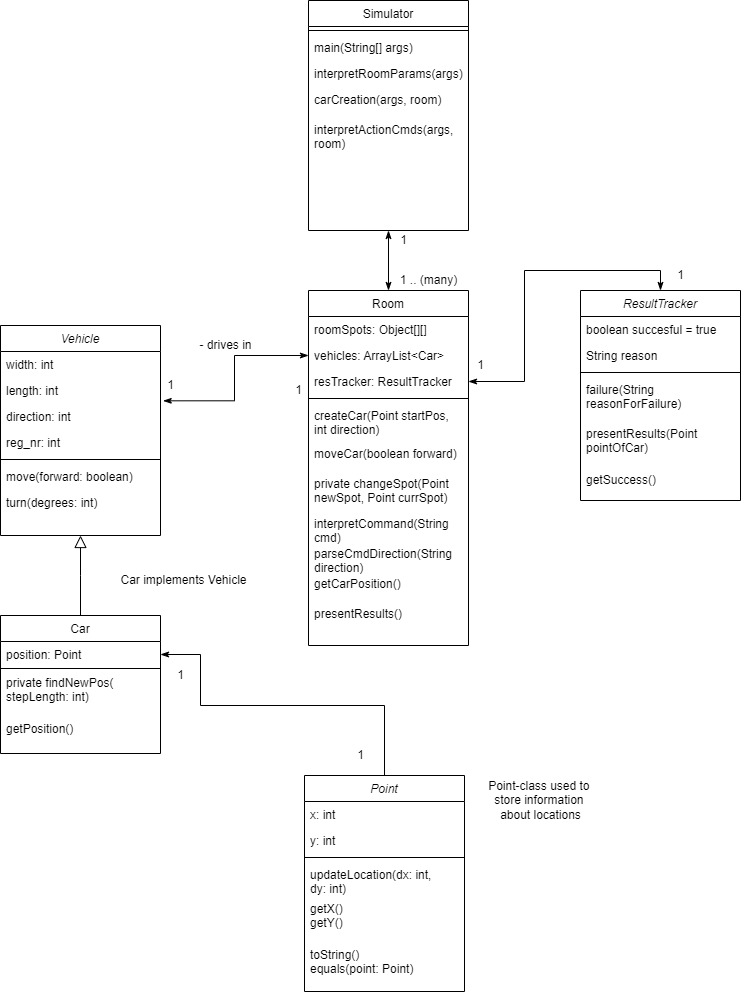

The diagram above was exported from draw.io. Its source (the exported page's mxGraphModel, read from the mxfile embedded in the PNG):
<mxGraphModel dx="1151" dy="411" grid="1" gridSize="10" guides="1" tooltips="1" connect="1" arrows="1" fold="1" page="1" pageScale="1" pageWidth="827" pageHeight="1169" math="0" shadow="0">
  <root>
    <mxCell id="WIyWlLk6GJQsqaUBKTNV-0" />
    <mxCell id="WIyWlLk6GJQsqaUBKTNV-1" parent="WIyWlLk6GJQsqaUBKTNV-0" />
    <mxCell id="zkfFHV4jXpPFQw0GAbJ--0" value="Vehicle" style="swimlane;fontStyle=2;align=center;verticalAlign=top;childLayout=stackLayout;horizontal=1;startSize=26;horizontalStack=0;resizeParent=1;resizeLast=0;collapsible=1;marginBottom=0;rounded=0;shadow=0;strokeWidth=1;" parent="WIyWlLk6GJQsqaUBKTNV-1" vertex="1">
      <mxGeometry x="30" y="440" width="160" height="210" as="geometry">
        <mxRectangle x="230" y="140" width="160" height="26" as="alternateBounds" />
      </mxGeometry>
    </mxCell>
    <mxCell id="zkfFHV4jXpPFQw0GAbJ--1" value="width: int" style="text;align=left;verticalAlign=top;spacingLeft=4;spacingRight=4;overflow=hidden;rotatable=0;points=[[0,0.5],[1,0.5]];portConstraint=eastwest;" parent="zkfFHV4jXpPFQw0GAbJ--0" vertex="1">
      <mxGeometry y="26" width="160" height="26" as="geometry" />
    </mxCell>
    <mxCell id="W6wfzEaPozBIiELcA5Cj-2" value="length: int" style="text;align=left;verticalAlign=top;spacingLeft=4;spacingRight=4;overflow=hidden;rotatable=0;points=[[0,0.5],[1,0.5]];portConstraint=eastwest;" parent="zkfFHV4jXpPFQw0GAbJ--0" vertex="1">
      <mxGeometry y="52" width="160" height="26" as="geometry" />
    </mxCell>
    <mxCell id="W6wfzEaPozBIiELcA5Cj-1" value="direction: int" style="text;align=left;verticalAlign=top;spacingLeft=4;spacingRight=4;overflow=hidden;rotatable=0;points=[[0,0.5],[1,0.5]];portConstraint=eastwest;" parent="zkfFHV4jXpPFQw0GAbJ--0" vertex="1">
      <mxGeometry y="78" width="160" height="26" as="geometry" />
    </mxCell>
    <mxCell id="W6wfzEaPozBIiELcA5Cj-3" value="reg_nr: int" style="text;align=left;verticalAlign=top;spacingLeft=4;spacingRight=4;overflow=hidden;rotatable=0;points=[[0,0.5],[1,0.5]];portConstraint=eastwest;" parent="zkfFHV4jXpPFQw0GAbJ--0" vertex="1">
      <mxGeometry y="104" width="160" height="26" as="geometry" />
    </mxCell>
    <mxCell id="zkfFHV4jXpPFQw0GAbJ--4" value="" style="line;html=1;strokeWidth=1;align=left;verticalAlign=middle;spacingTop=-1;spacingLeft=3;spacingRight=3;rotatable=0;labelPosition=right;points=[];portConstraint=eastwest;" parent="zkfFHV4jXpPFQw0GAbJ--0" vertex="1">
      <mxGeometry y="130" width="160" height="8" as="geometry" />
    </mxCell>
    <mxCell id="zkfFHV4jXpPFQw0GAbJ--5" value="move(forward: boolean)" style="text;align=left;verticalAlign=top;spacingLeft=4;spacingRight=4;overflow=hidden;rotatable=0;points=[[0,0.5],[1,0.5]];portConstraint=eastwest;" parent="zkfFHV4jXpPFQw0GAbJ--0" vertex="1">
      <mxGeometry y="138" width="160" height="26" as="geometry" />
    </mxCell>
    <mxCell id="W6wfzEaPozBIiELcA5Cj-12" value="turn(degrees: int)" style="text;align=left;verticalAlign=top;spacingLeft=4;spacingRight=4;overflow=hidden;rotatable=0;points=[[0,0.5],[1,0.5]];portConstraint=eastwest;" parent="zkfFHV4jXpPFQw0GAbJ--0" vertex="1">
      <mxGeometry y="164" width="160" height="46" as="geometry" />
    </mxCell>
    <mxCell id="zkfFHV4jXpPFQw0GAbJ--6" value="Car" style="swimlane;fontStyle=0;align=center;verticalAlign=top;childLayout=stackLayout;horizontal=1;startSize=26;horizontalStack=0;resizeParent=1;resizeLast=0;collapsible=1;marginBottom=0;rounded=0;shadow=0;strokeWidth=1;" parent="WIyWlLk6GJQsqaUBKTNV-1" vertex="1">
      <mxGeometry x="30" y="730" width="160" height="138" as="geometry">
        <mxRectangle x="130" y="380" width="160" height="26" as="alternateBounds" />
      </mxGeometry>
    </mxCell>
    <mxCell id="W6wfzEaPozBIiELcA5Cj-11" value="position: Point" style="text;align=left;verticalAlign=top;spacingLeft=4;spacingRight=4;overflow=hidden;rotatable=0;points=[[0,0.5],[1,0.5]];portConstraint=eastwest;" parent="zkfFHV4jXpPFQw0GAbJ--6" vertex="1">
      <mxGeometry y="26" width="160" height="26" as="geometry" />
    </mxCell>
    <mxCell id="zkfFHV4jXpPFQw0GAbJ--9" value="" style="line;html=1;strokeWidth=1;align=left;verticalAlign=middle;spacingTop=-1;spacingLeft=3;spacingRight=3;rotatable=0;labelPosition=right;points=[];portConstraint=eastwest;" parent="zkfFHV4jXpPFQw0GAbJ--6" vertex="1">
      <mxGeometry y="52" width="160" height="2" as="geometry" />
    </mxCell>
    <mxCell id="W6wfzEaPozBIiELcA5Cj-15" value="private findNewPos(&#10;stepLength: int)" style="text;align=left;verticalAlign=top;spacingLeft=4;spacingRight=4;overflow=hidden;rotatable=0;points=[[0,0.5],[1,0.5]];portConstraint=eastwest;" parent="zkfFHV4jXpPFQw0GAbJ--6" vertex="1">
      <mxGeometry y="54" width="160" height="46" as="geometry" />
    </mxCell>
    <mxCell id="W6wfzEaPozBIiELcA5Cj-16" value="getPosition()" style="text;align=left;verticalAlign=top;spacingLeft=4;spacingRight=4;overflow=hidden;rotatable=0;points=[[0,0.5],[1,0.5]];portConstraint=eastwest;" parent="zkfFHV4jXpPFQw0GAbJ--6" vertex="1">
      <mxGeometry y="100" width="160" height="26" as="geometry" />
    </mxCell>
    <mxCell id="zkfFHV4jXpPFQw0GAbJ--12" value="" style="endArrow=block;endSize=10;endFill=0;shadow=0;strokeWidth=1;rounded=0;edgeStyle=elbowEdgeStyle;elbow=vertical;" parent="WIyWlLk6GJQsqaUBKTNV-1" source="zkfFHV4jXpPFQw0GAbJ--6" target="zkfFHV4jXpPFQw0GAbJ--0" edge="1">
      <mxGeometry width="160" relative="1" as="geometry">
        <mxPoint x="10" y="523" as="sourcePoint" />
        <mxPoint x="10" y="523" as="targetPoint" />
      </mxGeometry>
    </mxCell>
    <mxCell id="zkfFHV4jXpPFQw0GAbJ--17" value="Room" style="swimlane;fontStyle=0;align=center;verticalAlign=top;childLayout=stackLayout;horizontal=1;startSize=26;horizontalStack=0;resizeParent=1;resizeLast=0;collapsible=1;marginBottom=0;rounded=0;shadow=0;strokeWidth=1;" parent="WIyWlLk6GJQsqaUBKTNV-1" vertex="1">
      <mxGeometry x="338" y="405" width="160" height="355" as="geometry">
        <mxRectangle x="550" y="140" width="160" height="26" as="alternateBounds" />
      </mxGeometry>
    </mxCell>
    <mxCell id="W6wfzEaPozBIiELcA5Cj-0" value="roomSpots: Object[][]" style="text;align=left;verticalAlign=top;spacingLeft=4;spacingRight=4;overflow=hidden;rotatable=0;points=[[0,0.5],[1,0.5]];portConstraint=eastwest;rounded=0;shadow=0;html=0;" parent="zkfFHV4jXpPFQw0GAbJ--17" vertex="1">
      <mxGeometry y="26" width="160" height="26" as="geometry" />
    </mxCell>
    <mxCell id="W6wfzEaPozBIiELcA5Cj-5" value="vehicles: ArrayList&lt;Car&gt;" style="text;align=left;verticalAlign=top;spacingLeft=4;spacingRight=4;overflow=hidden;rotatable=0;points=[[0,0.5],[1,0.5]];portConstraint=eastwest;rounded=0;shadow=0;html=0;" parent="zkfFHV4jXpPFQw0GAbJ--17" vertex="1">
      <mxGeometry y="52" width="160" height="26" as="geometry" />
    </mxCell>
    <mxCell id="W6wfzEaPozBIiELcA5Cj-48" value="resTracker: ResultTracker" style="text;align=left;verticalAlign=top;spacingLeft=4;spacingRight=4;overflow=hidden;rotatable=0;points=[[0,0.5],[1,0.5]];portConstraint=eastwest;rounded=0;shadow=0;html=0;" parent="zkfFHV4jXpPFQw0GAbJ--17" vertex="1">
      <mxGeometry y="78" width="160" height="26" as="geometry" />
    </mxCell>
    <mxCell id="zkfFHV4jXpPFQw0GAbJ--23" value="" style="line;html=1;strokeWidth=1;align=left;verticalAlign=middle;spacingTop=-1;spacingLeft=3;spacingRight=3;rotatable=0;labelPosition=right;points=[];portConstraint=eastwest;" parent="zkfFHV4jXpPFQw0GAbJ--17" vertex="1">
      <mxGeometry y="104" width="160" height="8" as="geometry" />
    </mxCell>
    <mxCell id="W6wfzEaPozBIiELcA5Cj-49" value="createCar(Point startPos, &#10;int direction)" style="text;align=left;verticalAlign=top;spacingLeft=4;spacingRight=4;overflow=hidden;rotatable=0;points=[[0,0.5],[1,0.5]];portConstraint=eastwest;" parent="zkfFHV4jXpPFQw0GAbJ--17" vertex="1">
      <mxGeometry y="112" width="160" height="38" as="geometry" />
    </mxCell>
    <mxCell id="W6wfzEaPozBIiELcA5Cj-50" value="moveCar(boolean forward)" style="text;align=left;verticalAlign=top;spacingLeft=4;spacingRight=4;overflow=hidden;rotatable=0;points=[[0,0.5],[1,0.5]];portConstraint=eastwest;" parent="zkfFHV4jXpPFQw0GAbJ--17" vertex="1">
      <mxGeometry y="150" width="160" height="30" as="geometry" />
    </mxCell>
    <mxCell id="zkfFHV4jXpPFQw0GAbJ--25" value="private changeSpot(Point &#10;newSpot, Point currSpot)" style="text;align=left;verticalAlign=top;spacingLeft=4;spacingRight=4;overflow=hidden;rotatable=0;points=[[0,0.5],[1,0.5]];portConstraint=eastwest;" parent="zkfFHV4jXpPFQw0GAbJ--17" vertex="1">
      <mxGeometry y="180" width="160" height="40" as="geometry" />
    </mxCell>
    <mxCell id="W6wfzEaPozBIiELcA5Cj-6" value="interpretCommand(String &#10;cmd)" style="text;align=left;verticalAlign=top;spacingLeft=4;spacingRight=4;overflow=hidden;rotatable=0;points=[[0,0.5],[1,0.5]];portConstraint=eastwest;" parent="zkfFHV4jXpPFQw0GAbJ--17" vertex="1">
      <mxGeometry y="220" width="160" height="30" as="geometry" />
    </mxCell>
    <mxCell id="W6wfzEaPozBIiELcA5Cj-7" value="parseCmdDirection(String &#10;direction)" style="text;align=left;verticalAlign=top;spacingLeft=4;spacingRight=4;overflow=hidden;rotatable=0;points=[[0,0.5],[1,0.5]];portConstraint=eastwest;" parent="zkfFHV4jXpPFQw0GAbJ--17" vertex="1">
      <mxGeometry y="250" width="160" height="30" as="geometry" />
    </mxCell>
    <mxCell id="W6wfzEaPozBIiELcA5Cj-51" value="getCarPosition()" style="text;align=left;verticalAlign=top;spacingLeft=4;spacingRight=4;overflow=hidden;rotatable=0;points=[[0,0.5],[1,0.5]];portConstraint=eastwest;" parent="zkfFHV4jXpPFQw0GAbJ--17" vertex="1">
      <mxGeometry y="280" width="160" height="30" as="geometry" />
    </mxCell>
    <mxCell id="W6wfzEaPozBIiELcA5Cj-52" value="presentResults()" style="text;align=left;verticalAlign=top;spacingLeft=4;spacingRight=4;overflow=hidden;rotatable=0;points=[[0,0.5],[1,0.5]];portConstraint=eastwest;" parent="zkfFHV4jXpPFQw0GAbJ--17" vertex="1">
      <mxGeometry y="310" width="160" height="30" as="geometry" />
    </mxCell>
    <mxCell id="W6wfzEaPozBIiELcA5Cj-4" value="- drives in" style="text;html=1;align=center;verticalAlign=middle;resizable=0;points=[];autosize=1;strokeColor=none;fillColor=none;" parent="WIyWlLk6GJQsqaUBKTNV-1" vertex="1">
      <mxGeometry x="220" y="450" width="70" height="20" as="geometry" />
    </mxCell>
    <mxCell id="W6wfzEaPozBIiELcA5Cj-8" style="edgeStyle=orthogonalEdgeStyle;rounded=0;orthogonalLoop=1;jettySize=auto;html=1;exitX=0;exitY=0.5;exitDx=0;exitDy=0;entryX=1.017;entryY=-0.103;entryDx=0;entryDy=0;startArrow=classicThin;startFill=1;endArrow=classicThin;endFill=1;entryPerimeter=0;" parent="WIyWlLk6GJQsqaUBKTNV-1" source="W6wfzEaPozBIiELcA5Cj-5" target="W6wfzEaPozBIiELcA5Cj-1" edge="1">
      <mxGeometry relative="1" as="geometry" />
    </mxCell>
    <mxCell id="W6wfzEaPozBIiELcA5Cj-9" value="1" style="text;html=1;align=center;verticalAlign=middle;resizable=0;points=[];autosize=1;strokeColor=none;fillColor=none;" parent="WIyWlLk6GJQsqaUBKTNV-1" vertex="1">
      <mxGeometry x="190" y="490" width="20" height="20" as="geometry" />
    </mxCell>
    <mxCell id="W6wfzEaPozBIiELcA5Cj-10" value="1" style="text;html=1;align=center;verticalAlign=middle;resizable=0;points=[];autosize=1;strokeColor=none;fillColor=none;" parent="WIyWlLk6GJQsqaUBKTNV-1" vertex="1">
      <mxGeometry x="318" y="495" width="20" height="20" as="geometry" />
    </mxCell>
    <mxCell id="W6wfzEaPozBIiELcA5Cj-13" value="Car implements Vehicle" style="text;html=1;align=center;verticalAlign=middle;resizable=0;points=[];autosize=1;strokeColor=none;fillColor=none;" parent="WIyWlLk6GJQsqaUBKTNV-1" vertex="1">
      <mxGeometry x="143" y="685" width="140" height="20" as="geometry" />
    </mxCell>
    <mxCell id="W6wfzEaPozBIiELcA5Cj-32" style="edgeStyle=orthogonalEdgeStyle;rounded=0;orthogonalLoop=1;jettySize=auto;html=1;exitX=0.5;exitY=0;exitDx=0;exitDy=0;entryX=1;entryY=0.5;entryDx=0;entryDy=0;startArrow=none;startFill=0;endArrow=classicThin;endFill=1;" parent="WIyWlLk6GJQsqaUBKTNV-1" source="W6wfzEaPozBIiELcA5Cj-23" target="W6wfzEaPozBIiELcA5Cj-11" edge="1">
      <mxGeometry relative="1" as="geometry">
        <Array as="points">
          <mxPoint x="414" y="820" />
          <mxPoint x="230" y="820" />
          <mxPoint x="230" y="769" />
        </Array>
      </mxGeometry>
    </mxCell>
    <mxCell id="W6wfzEaPozBIiELcA5Cj-23" value="Point" style="swimlane;fontStyle=2;align=center;verticalAlign=top;childLayout=stackLayout;horizontal=1;startSize=26;horizontalStack=0;resizeParent=1;resizeLast=0;collapsible=1;marginBottom=0;rounded=0;shadow=0;strokeWidth=1;" parent="WIyWlLk6GJQsqaUBKTNV-1" vertex="1">
      <mxGeometry x="334" y="890" width="160" height="216" as="geometry">
        <mxRectangle x="230" y="140" width="160" height="26" as="alternateBounds" />
      </mxGeometry>
    </mxCell>
    <mxCell id="W6wfzEaPozBIiELcA5Cj-24" value="x: int" style="text;align=left;verticalAlign=top;spacingLeft=4;spacingRight=4;overflow=hidden;rotatable=0;points=[[0,0.5],[1,0.5]];portConstraint=eastwest;" parent="W6wfzEaPozBIiELcA5Cj-23" vertex="1">
      <mxGeometry y="26" width="160" height="26" as="geometry" />
    </mxCell>
    <mxCell id="W6wfzEaPozBIiELcA5Cj-25" value="y: int" style="text;align=left;verticalAlign=top;spacingLeft=4;spacingRight=4;overflow=hidden;rotatable=0;points=[[0,0.5],[1,0.5]];portConstraint=eastwest;" parent="W6wfzEaPozBIiELcA5Cj-23" vertex="1">
      <mxGeometry y="52" width="160" height="26" as="geometry" />
    </mxCell>
    <mxCell id="W6wfzEaPozBIiELcA5Cj-28" value="" style="line;html=1;strokeWidth=1;align=left;verticalAlign=middle;spacingTop=-1;spacingLeft=3;spacingRight=3;rotatable=0;labelPosition=right;points=[];portConstraint=eastwest;" parent="W6wfzEaPozBIiELcA5Cj-23" vertex="1">
      <mxGeometry y="78" width="160" height="8" as="geometry" />
    </mxCell>
    <mxCell id="W6wfzEaPozBIiELcA5Cj-29" value="updateLocation(dx: int, &#10;dy: int)" style="text;align=left;verticalAlign=top;spacingLeft=4;spacingRight=4;overflow=hidden;rotatable=0;points=[[0,0.5],[1,0.5]];portConstraint=eastwest;" parent="W6wfzEaPozBIiELcA5Cj-23" vertex="1">
      <mxGeometry y="86" width="160" height="34" as="geometry" />
    </mxCell>
    <mxCell id="W6wfzEaPozBIiELcA5Cj-30" value="getX()&#10;getY()" style="text;align=left;verticalAlign=top;spacingLeft=4;spacingRight=4;overflow=hidden;rotatable=0;points=[[0,0.5],[1,0.5]];portConstraint=eastwest;" parent="W6wfzEaPozBIiELcA5Cj-23" vertex="1">
      <mxGeometry y="120" width="160" height="46" as="geometry" />
    </mxCell>
    <mxCell id="W6wfzEaPozBIiELcA5Cj-31" value="toString()&#10;equals(point: Point)" style="text;align=left;verticalAlign=top;spacingLeft=4;spacingRight=4;overflow=hidden;rotatable=0;points=[[0,0.5],[1,0.5]];portConstraint=eastwest;" parent="W6wfzEaPozBIiELcA5Cj-23" vertex="1">
      <mxGeometry y="166" width="160" height="50" as="geometry" />
    </mxCell>
    <mxCell id="W6wfzEaPozBIiELcA5Cj-33" value="Point-class used to &lt;br&gt;store information &lt;br&gt;about locations" style="text;html=1;align=center;verticalAlign=middle;resizable=0;points=[];autosize=1;strokeColor=none;fillColor=none;" parent="WIyWlLk6GJQsqaUBKTNV-1" vertex="1">
      <mxGeometry x="510" y="890" width="120" height="50" as="geometry" />
    </mxCell>
    <mxCell id="W6wfzEaPozBIiELcA5Cj-45" style="edgeStyle=orthogonalEdgeStyle;rounded=0;orthogonalLoop=1;jettySize=auto;html=1;exitX=0.5;exitY=1;exitDx=0;exitDy=0;entryX=0.5;entryY=0;entryDx=0;entryDy=0;startArrow=classicThin;startFill=1;endArrow=classicThin;endFill=1;" parent="WIyWlLk6GJQsqaUBKTNV-1" source="W6wfzEaPozBIiELcA5Cj-34" target="zkfFHV4jXpPFQw0GAbJ--17" edge="1">
      <mxGeometry relative="1" as="geometry" />
    </mxCell>
    <mxCell id="W6wfzEaPozBIiELcA5Cj-34" value="Simulator" style="swimlane;fontStyle=0;align=center;verticalAlign=top;childLayout=stackLayout;horizontal=1;startSize=26;horizontalStack=0;resizeParent=1;resizeLast=0;collapsible=1;marginBottom=0;rounded=0;shadow=0;strokeWidth=1;" parent="WIyWlLk6GJQsqaUBKTNV-1" vertex="1">
      <mxGeometry x="338" y="115" width="160" height="230" as="geometry">
        <mxRectangle x="550" y="140" width="160" height="26" as="alternateBounds" />
      </mxGeometry>
    </mxCell>
    <mxCell id="W6wfzEaPozBIiELcA5Cj-39" value="" style="line;html=1;strokeWidth=1;align=left;verticalAlign=middle;spacingTop=-1;spacingLeft=3;spacingRight=3;rotatable=0;labelPosition=right;points=[];portConstraint=eastwest;" parent="W6wfzEaPozBIiELcA5Cj-34" vertex="1">
      <mxGeometry y="26" width="160" height="8" as="geometry" />
    </mxCell>
    <mxCell id="W6wfzEaPozBIiELcA5Cj-40" value="main(String[] args)" style="text;align=left;verticalAlign=top;spacingLeft=4;spacingRight=4;overflow=hidden;rotatable=0;points=[[0,0.5],[1,0.5]];portConstraint=eastwest;" parent="W6wfzEaPozBIiELcA5Cj-34" vertex="1">
      <mxGeometry y="34" width="160" height="26" as="geometry" />
    </mxCell>
    <mxCell id="W6wfzEaPozBIiELcA5Cj-41" value="interpretRoomParams(args)" style="text;align=left;verticalAlign=top;spacingLeft=4;spacingRight=4;overflow=hidden;rotatable=0;points=[[0,0.5],[1,0.5]];portConstraint=eastwest;" parent="W6wfzEaPozBIiELcA5Cj-34" vertex="1">
      <mxGeometry y="60" width="160" height="26" as="geometry" />
    </mxCell>
    <mxCell id="W6wfzEaPozBIiELcA5Cj-42" value="carCreation(args, room)" style="text;align=left;verticalAlign=top;spacingLeft=4;spacingRight=4;overflow=hidden;rotatable=0;points=[[0,0.5],[1,0.5]];portConstraint=eastwest;" parent="W6wfzEaPozBIiELcA5Cj-34" vertex="1">
      <mxGeometry y="86" width="160" height="30" as="geometry" />
    </mxCell>
    <mxCell id="W6wfzEaPozBIiELcA5Cj-44" value="interpretActionCmds(args, &#10;room)" style="text;align=left;verticalAlign=top;spacingLeft=4;spacingRight=4;overflow=hidden;rotatable=0;points=[[0,0.5],[1,0.5]];portConstraint=eastwest;" parent="W6wfzEaPozBIiELcA5Cj-34" vertex="1">
      <mxGeometry y="116" width="160" height="30" as="geometry" />
    </mxCell>
    <mxCell id="W6wfzEaPozBIiELcA5Cj-46" value="1" style="text;html=1;align=center;verticalAlign=middle;resizable=0;points=[];autosize=1;strokeColor=none;fillColor=none;" parent="WIyWlLk6GJQsqaUBKTNV-1" vertex="1">
      <mxGeometry x="423" y="345" width="20" height="20" as="geometry" />
    </mxCell>
    <mxCell id="W6wfzEaPozBIiELcA5Cj-47" value="1 .. (many)" style="text;html=1;align=center;verticalAlign=middle;resizable=0;points=[];autosize=1;strokeColor=none;fillColor=none;" parent="WIyWlLk6GJQsqaUBKTNV-1" vertex="1">
      <mxGeometry x="423" y="385" width="70" height="20" as="geometry" />
    </mxCell>
    <mxCell id="W6wfzEaPozBIiELcA5Cj-62" style="edgeStyle=orthogonalEdgeStyle;rounded=0;orthogonalLoop=1;jettySize=auto;html=1;exitX=0.5;exitY=0;exitDx=0;exitDy=0;entryX=1;entryY=0.5;entryDx=0;entryDy=0;startArrow=classicThin;startFill=1;endArrow=classicThin;endFill=1;" parent="WIyWlLk6GJQsqaUBKTNV-1" source="W6wfzEaPozBIiELcA5Cj-53" target="W6wfzEaPozBIiELcA5Cj-48" edge="1">
      <mxGeometry relative="1" as="geometry" />
    </mxCell>
    <mxCell id="W6wfzEaPozBIiELcA5Cj-53" value="ResultTracker" style="swimlane;fontStyle=2;align=center;verticalAlign=top;childLayout=stackLayout;horizontal=1;startSize=26;horizontalStack=0;resizeParent=1;resizeLast=0;collapsible=1;marginBottom=0;rounded=0;shadow=0;strokeWidth=1;" parent="WIyWlLk6GJQsqaUBKTNV-1" vertex="1">
      <mxGeometry x="610" y="405" width="160" height="210" as="geometry">
        <mxRectangle x="230" y="140" width="160" height="26" as="alternateBounds" />
      </mxGeometry>
    </mxCell>
    <mxCell id="W6wfzEaPozBIiELcA5Cj-54" value="boolean succesful = true" style="text;align=left;verticalAlign=top;spacingLeft=4;spacingRight=4;overflow=hidden;rotatable=0;points=[[0,0.5],[1,0.5]];portConstraint=eastwest;" parent="W6wfzEaPozBIiELcA5Cj-53" vertex="1">
      <mxGeometry y="26" width="160" height="26" as="geometry" />
    </mxCell>
    <mxCell id="W6wfzEaPozBIiELcA5Cj-55" value="String reason" style="text;align=left;verticalAlign=top;spacingLeft=4;spacingRight=4;overflow=hidden;rotatable=0;points=[[0,0.5],[1,0.5]];portConstraint=eastwest;" parent="W6wfzEaPozBIiELcA5Cj-53" vertex="1">
      <mxGeometry y="52" width="160" height="26" as="geometry" />
    </mxCell>
    <mxCell id="W6wfzEaPozBIiELcA5Cj-58" value="" style="line;html=1;strokeWidth=1;align=left;verticalAlign=middle;spacingTop=-1;spacingLeft=3;spacingRight=3;rotatable=0;labelPosition=right;points=[];portConstraint=eastwest;" parent="W6wfzEaPozBIiELcA5Cj-53" vertex="1">
      <mxGeometry y="78" width="160" height="8" as="geometry" />
    </mxCell>
    <mxCell id="W6wfzEaPozBIiELcA5Cj-59" value="failure(String &#10;reasonForFailure)" style="text;align=left;verticalAlign=top;spacingLeft=4;spacingRight=4;overflow=hidden;rotatable=0;points=[[0,0.5],[1,0.5]];portConstraint=eastwest;" parent="W6wfzEaPozBIiELcA5Cj-53" vertex="1">
      <mxGeometry y="86" width="160" height="44" as="geometry" />
    </mxCell>
    <mxCell id="W6wfzEaPozBIiELcA5Cj-60" value="presentResults(Point &#10;pointOfCar)" style="text;align=left;verticalAlign=top;spacingLeft=4;spacingRight=4;overflow=hidden;rotatable=0;points=[[0,0.5],[1,0.5]];portConstraint=eastwest;" parent="W6wfzEaPozBIiELcA5Cj-53" vertex="1">
      <mxGeometry y="130" width="160" height="46" as="geometry" />
    </mxCell>
    <mxCell id="W6wfzEaPozBIiELcA5Cj-61" value="getSuccess()" style="text;align=left;verticalAlign=top;spacingLeft=4;spacingRight=4;overflow=hidden;rotatable=0;points=[[0,0.5],[1,0.5]];portConstraint=eastwest;" parent="W6wfzEaPozBIiELcA5Cj-53" vertex="1">
      <mxGeometry y="176" width="160" height="26" as="geometry" />
    </mxCell>
    <mxCell id="W6wfzEaPozBIiELcA5Cj-63" value="1" style="text;html=1;align=center;verticalAlign=middle;resizable=0;points=[];autosize=1;strokeColor=none;fillColor=none;" parent="WIyWlLk6GJQsqaUBKTNV-1" vertex="1">
      <mxGeometry x="200" y="780" width="20" height="20" as="geometry" />
    </mxCell>
    <mxCell id="W6wfzEaPozBIiELcA5Cj-64" value="1" style="text;html=1;align=center;verticalAlign=middle;resizable=0;points=[];autosize=1;strokeColor=none;fillColor=none;" parent="WIyWlLk6GJQsqaUBKTNV-1" vertex="1">
      <mxGeometry x="380" y="860" width="20" height="20" as="geometry" />
    </mxCell>
    <mxCell id="W6wfzEaPozBIiELcA5Cj-65" value="1" style="text;html=1;align=center;verticalAlign=middle;resizable=0;points=[];autosize=1;strokeColor=none;fillColor=none;" parent="WIyWlLk6GJQsqaUBKTNV-1" vertex="1">
      <mxGeometry x="500" y="470" width="20" height="20" as="geometry" />
    </mxCell>
    <mxCell id="W6wfzEaPozBIiELcA5Cj-66" value="1" style="text;html=1;align=center;verticalAlign=middle;resizable=0;points=[];autosize=1;strokeColor=none;fillColor=none;" parent="WIyWlLk6GJQsqaUBKTNV-1" vertex="1">
      <mxGeometry x="700" y="380" width="20" height="20" as="geometry" />
    </mxCell>
  </root>
</mxGraphModel>